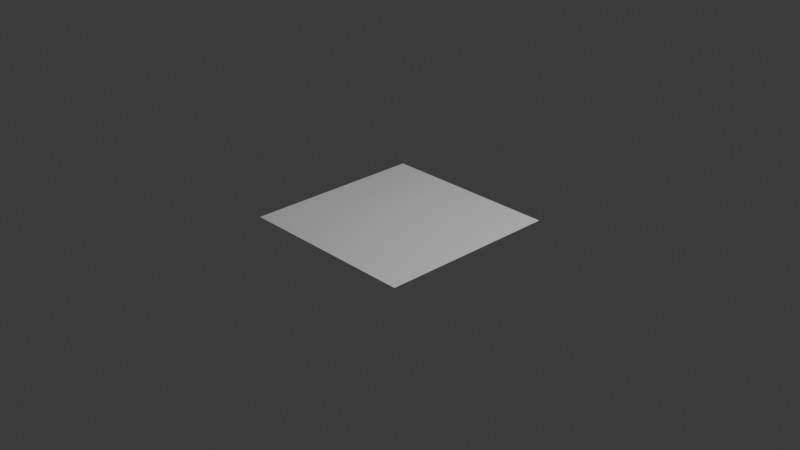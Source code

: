 # Source: crater.blend  (saved by Blender 4.3.32; exported with 4.5.12 LTS)
import bpy
from mathutils import Matrix  # noqa: F401  (used for matrix-valued properties, if any)

bpy.ops.wm.read_factory_settings(use_empty=True)
scene = bpy.context.scene
scene.name = 'Scene'

# ---- collections
col_collection = bpy.data.collections.new('Collection'); scene.collection.children.link(col_collection)

# ---- world
world_world = bpy.data.worlds.new('World'); scene.world = world_world
world_world.use_nodes = True; world_world.node_tree.nodes.clear()
_N = world_world.node_tree.nodes; _L = world_world.node_tree.links
n0 = _N.new('ShaderNodeOutputWorld'); n0.name = 'World Output'; n0.location = (300, 300)
n1 = _N.new('ShaderNodeBackground'); n1.name = 'Background'; n1.location = (10, 300)
n1.inputs[0].default_value = (0.05088, 0.05088, 0.05088, 1.0)
_L.new(n1.outputs[0], n0.inputs[0])
n0.is_active_output = True
world_world.color = (0.05088, 0.05088, 0.05088)
world_world.sun_shadow_jitter_overblur = 0.0

# ---- cameras
cam_camera = bpy.data.cameras.new('Camera')
cam_camera.clip_end = 100.0
cam_camera.ortho_scale = 7.314

# ---- lights
light_light = bpy.data.lights.new('Light', 'POINT')
light_light.energy = 1000.0
light_light.shadow_soft_size = 0.1

# ---- meshes
me_plane = bpy.data.meshes.new('Plane')
me_plane.from_pydata([(-1.0, -1.0, 0.0), (1.0, -1.0, 0.0), (-1.0, 1.0, 0.0), (-1.0, 1.0, 0.0), (1.0, 1.0, 0.0)], [], [(1, 4, 3, 2, 0)])
_uv = me_plane.uv_layers.new(name='UVMap')
_uv.uv.foreach_set('vector', [1.0, 0.0, 1.0, 1.0, 0.0, 1.0, 0.0, 1.0, 0.0, 0.0])
me_plane.update()

# ---- objects
ob_light = bpy.data.objects.new('Light', light_light)
ob_camera = bpy.data.objects.new('Camera', cam_camera)
ob_plane = bpy.data.objects.new('Plane', me_plane)
ob_empty = bpy.data.objects.new('Empty', None)

# ---- transforms, parenting, visibility, modifiers, constraints
ob_light.location = (4.076, 1.005, 5.904)
ob_light.rotation_euler = (0.6503, 0.05522, 1.866)
ob_light.lock_rotations_4d = False
ob_light.empty_display_type = 'ARROWS'
ob_light.color = (0.0, 0.0, 0.0, 0.0)
ob_light.lineart.crease_threshold = 0.0
ob_camera.location = (7.359, -6.926, 4.958)
ob_camera.rotation_euler = (1.109, 0.0, 0.8149)
ob_camera.lock_rotations_4d = False
ob_camera.empty_display_type = 'ARROWS'
ob_camera.color = (0.0, 0.0, 0.0, 0.0)
ob_camera.display_type = 'WIRE'
ob_camera.lineart.crease_threshold = 0.0
ob_plane.location = (0.0, 0.0, 0.0)
ob_empty.location = (0.0, 0.0, 0.0)
ob_empty.empty_display_type = 'IMAGE'
ob_empty.empty_display_size = 500.0
ob_empty.empty_image_depth = 'BACK'
ob_empty.show_empty_image_perspective = False
ob_empty.use_empty_image_alpha = True
ob_empty.empty_image_side = 'FRONT'
ob_empty.color = (1.0, 1.0, 1.0, 0.5)

# ---- collection membership
col_collection.objects.link(ob_light)
col_collection.objects.link(ob_camera)
col_collection.objects.link(ob_plane)
col_collection.objects.link(ob_empty)

# ---- scene / render settings (as saved in the file)
scene.camera = ob_camera
scene.frame_start = 1; scene.frame_end = 250; scene.frame_set(1)
scene.render.engine = 'BLENDER_EEVEE_NEXT'
bpy.context.view_layer.update()
